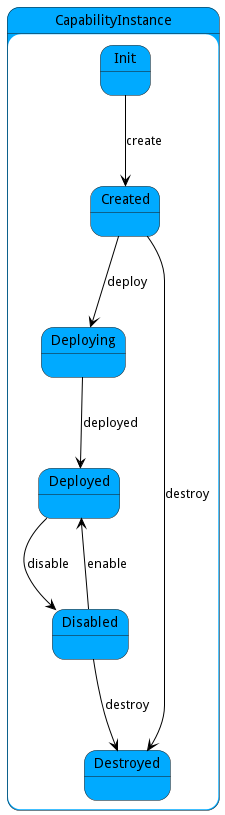

The diagram above was rendered by PlantUML. Its source (embedded in the PNG):
@startuml



state CapabilityInstance #00aaff {

    state Init #00aaff {
    }

    state Created #00aaff {
    }

    state Deploying #00aaff {
    }

    state Deployed #00aaff {
    }

    state Disabled #00aaff {
    }

    state Destroyed #00aaff {
    }




Init -[#black]--> Created : create

Created -[#black]--> Deploying : deploy

Created -[#black]--> Destroyed : destroy

Deploying -[#black]--> Deployed : deployed

Deployed -[#black]--> Disabled : disable

Disabled -[#black]--> Deployed : enable

Disabled -[#black]--> Destroyed : destroy

}


@enduml